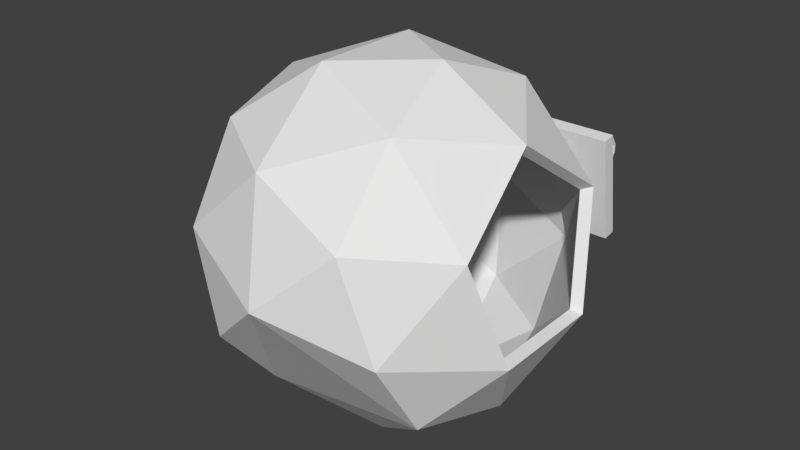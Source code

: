 # Source: Molecular_Smelter.blend  (saved by Blender 2.77.0; exported with 4.5.12 LTS)
import bpy
from mathutils import Matrix  # noqa: F401  (used for matrix-valued properties, if any)

bpy.ops.wm.read_factory_settings(use_empty=True)
scene = bpy.context.scene
scene.name = 'Scene'

# ---- collections
col_collection_1 = bpy.data.collections.new('Collection 1'); scene.collection.children.link(col_collection_1)

# ---- world
world_world = bpy.data.worlds.new('World'); scene.world = world_world
world_world.color = (0.05088, 0.05088, 0.05088)
world_world.use_sun_shadow = False
world_world.sun_shadow_jitter_overblur = 0.0
world_world.cycles.sampling_method = 'MANUAL'

# ---- meshes
me_icosphere_005 = bpy.data.meshes.new('Icosphere.005')
me_icosphere_005.from_pydata([(0.2821, 1.134, -0.1616), (0.2821, 1.134, -0.1066), (0.2821, 1.183, -0.1616), (0.2821, 1.183, -0.1066), (0.4092, 1.134, -0.1616), (0.4092, 1.134, -0.1066), (0.4092, 1.183, -0.1616), (0.4092, 1.183, -0.1066), (0.2881, 1.179, -0.159), (0.2881, 1.179, -0.1092), (0.4031, 1.179, -0.159), (0.4031, 1.179, -0.1092), (0.4011, 1.134, -0.08225), (0.4011, 1.134, -0.02726), (0.4011, 1.183, -0.08225), (0.4011, 1.183, -0.02726), (0.5282, 1.134, -0.08225), (0.5282, 1.134, -0.02726), (0.5282, 1.183, -0.08225), (0.5282, 1.183, -0.02726), (0.4071, 1.179, -0.07962), (0.4071, 1.179, -0.02988), (0.5221, 1.179, -0.07962), (0.5221, 1.179, -0.02988), (0.5264, 1.134, -0.1616), (0.5264, 1.134, -0.1066), (0.5264, 1.183, -0.1616), (0.5264, 1.183, -0.1066), (0.6536, 1.134, -0.1616), (0.6536, 1.134, -0.1066), (0.6536, 1.183, -0.1616), (0.6536, 1.183, -0.1066), (0.5325, 1.179, -0.159), (0.5325, 1.179, -0.1092), (0.6475, 1.179, -0.159), (0.6475, 1.179, -0.1092), (0.4655, 1.18, -0.0927), (0.4655, 1.105, -0.1082), (0.4986, 1.183, -0.1114), (0.4986, 1.109, -0.1269), (0.4986, 1.191, -0.1488), (0.4986, 1.116, -0.1643), (0.4655, 1.195, -0.1675), (0.4655, 1.12, -0.183), (0.4324, 1.191, -0.1488), (0.4324, 1.116, -0.1643), (0.4324, 1.183, -0.1114), (0.4324, 1.109, -0.1269), (0.544, 1.088, 0.1722), (0.5337, 1.088, 0.1755), (0.5274, 1.087, 0.1842), (0.5274, 1.087, 0.195), (0.5337, 1.088, 0.2037), (0.544, 1.088, 0.207), (0.5542, 1.088, 0.2037), (0.5605, 1.088, 0.195), (0.5605, 1.088, 0.1842), (0.5542, 1.088, 0.1755), (0.544, 1.088, 0.3462), (0.5337, 1.088, 0.3428), (0.5274, 1.087, 0.3341), (0.5274, 1.087, 0.3234), (0.5337, 1.088, 0.3147), (0.544, 1.088, 0.3114), (0.5542, 1.088, 0.3147), (0.5605, 1.088, 0.3234), (0.5605, 1.088, 0.3341), (0.5542, 1.088, 0.3428), (0.5428, 1.139, 0.3296), (0.5326, 1.137, 0.3269), (0.5264, 1.131, 0.3198), (0.5265, 1.125, 0.3111), (0.533, 1.12, 0.3041), (0.5432, 1.118, 0.3014), (0.5534, 1.121, 0.3041), (0.5596, 1.126, 0.3111), (0.5595, 1.132, 0.3198), (0.553, 1.137, 0.3269), (0.542, 1.17, 0.2861), (0.5319, 1.167, 0.285), (0.5257, 1.159, 0.2823), (0.526, 1.148, 0.279), (0.5325, 1.14, 0.2763), (0.5428, 1.137, 0.2753), (0.5529, 1.141, 0.2763), (0.5591, 1.149, 0.279), (0.5588, 1.159, 0.2823), (0.5523, 1.168, 0.285), (0.542, 1.17, 0.2323), (0.5319, 1.167, 0.2333), (0.5257, 1.159, 0.236), (0.526, 1.148, 0.2393), (0.5325, 1.14, 0.242), (0.5428, 1.137, 0.2431), (0.5529, 1.141, 0.242), (0.5591, 1.149, 0.2393), (0.5588, 1.159, 0.236), (0.5523, 1.168, 0.2333), (0.5428, 1.139, 0.1888), (0.5326, 1.137, 0.1915), (0.5264, 1.131, 0.1985), (0.5265, 1.125, 0.2072), (0.533, 1.12, 0.2143), (0.5432, 1.118, 0.217), (0.5534, 1.121, 0.2143), (0.5596, 1.126, 0.2072), (0.5595, 1.132, 0.1985), (0.553, 1.137, 0.1915), (0.5931, 1.088, 0.1722), (0.5829, 1.088, 0.1755), (0.5766, 1.087, 0.1842), (0.5766, 1.087, 0.195), (0.5829, 1.088, 0.2037), (0.5931, 1.088, 0.207), (0.6033, 1.088, 0.2037), (0.6096, 1.088, 0.195), (0.6096, 1.088, 0.1842), (0.6033, 1.088, 0.1755), (0.5931, 1.088, 0.3462), (0.5829, 1.088, 0.3428), (0.5766, 1.087, 0.3341), (0.5766, 1.087, 0.3234), (0.5829, 1.088, 0.3147), (0.5931, 1.088, 0.3114), (0.6033, 1.088, 0.3147), (0.6096, 1.088, 0.3234), (0.6096, 1.088, 0.3341), (0.6033, 1.088, 0.3428), (0.5919, 1.139, 0.3296), (0.5817, 1.137, 0.3269), (0.5755, 1.131, 0.3198), (0.5757, 1.125, 0.3111), (0.5821, 1.12, 0.3041), (0.5924, 1.118, 0.3014), (0.6026, 1.121, 0.3041), (0.6088, 1.126, 0.3111), (0.6086, 1.132, 0.3198), (0.6022, 1.137, 0.3269), (0.5912, 1.17, 0.2861), (0.581, 1.167, 0.285), (0.5749, 1.159, 0.2823), (0.5751, 1.148, 0.279), (0.5816, 1.14, 0.2763), (0.5919, 1.137, 0.2753), (0.6021, 1.141, 0.2763), (0.6082, 1.149, 0.279), (0.608, 1.159, 0.2823), (0.6015, 1.168, 0.285), (0.5912, 1.17, 0.2323), (0.581, 1.167, 0.2333), (0.5749, 1.159, 0.236), (0.5751, 1.148, 0.2393), (0.5816, 1.14, 0.242), (0.5919, 1.137, 0.2431), (0.6021, 1.141, 0.242), (0.6082, 1.149, 0.2393), (0.608, 1.159, 0.236), (0.6015, 1.168, 0.2333), (0.5919, 1.139, 0.1888), (0.5817, 1.137, 0.1915), (0.5755, 1.131, 0.1985), (0.5757, 1.125, 0.2072), (0.5821, 1.12, 0.2143), (0.5924, 1.118, 0.217), (0.6026, 1.121, 0.2143), (0.6088, 1.126, 0.2072), (0.6086, 1.132, 0.1985), (0.6022, 1.137, 0.1915), (-0.381, 0.8982, -0.2696), (-0.381, 0.8982, -0.1624), (-0.381, 1.124, -0.2696), (-0.381, 1.124, -0.1624), (-0.2785, 0.8982, -0.2696), (-0.2785, 0.8982, -0.1624), (-0.2785, 1.124, -0.2696), (-0.2785, 1.124, -0.1624), (0.2157, 0.9267, -0.2696), (0.2157, 0.9267, -0.1624), (0.2157, 1.153, -0.2696), (0.2157, 1.153, -0.1624), (0.3183, 0.9267, -0.2696), (0.3183, 0.9267, -0.1624), (0.3183, 1.153, -0.2696), (0.3183, 1.153, -0.1624), (-0.671, 1.2, -0.2796), (0.671, 1.2, -0.2796), (-0.671, 1.094, 0.3621), (0.671, 1.094, 0.3621), (-0.671, 1.121, -0.2928), (0.671, 1.121, -0.2928), (-0.671, 1.015, 0.3489), (0.671, 1.015, 0.3489), (0.0, 1.2, -0.2796), (0.0, 1.094, 0.3621), (0.0, 1.121, -0.2928), (0.0, 1.015, 0.3489), (-0.6442, 1.187, -0.254), (-0.6442, 1.089, 0.3364), (-0.0268, 1.187, -0.254), (-0.0268, 1.089, 0.3364), (0.6423, 1.088, 0.1722), (0.632, 1.088, 0.1755), (0.6257, 1.087, 0.1842), (0.6257, 1.087, 0.195), (0.632, 1.088, 0.2037), (0.6423, 1.088, 0.207), (0.6525, 1.088, 0.2037), (0.6588, 1.088, 0.195), (0.6588, 1.088, 0.1842), (0.6525, 1.088, 0.1755), (0.6423, 1.088, 0.3462), (0.632, 1.088, 0.3428), (0.6257, 1.087, 0.3341), (0.6257, 1.087, 0.3234), (0.632, 1.088, 0.3147), (0.6423, 1.088, 0.3114), (0.6525, 1.088, 0.3147), (0.6588, 1.088, 0.3234), (0.6588, 1.088, 0.3341), (0.6525, 1.088, 0.3428), (0.6411, 1.139, 0.3296), (0.6309, 1.137, 0.3269), (0.6247, 1.131, 0.3198), (0.6248, 1.125, 0.3111), (0.6313, 1.12, 0.3041), (0.6415, 1.118, 0.3014), (0.6517, 1.121, 0.3041), (0.6579, 1.126, 0.3111), (0.6578, 1.132, 0.3198), (0.6513, 1.137, 0.3269), (0.6403, 1.17, 0.2861), (0.6302, 1.167, 0.285), (0.624, 1.159, 0.2823), (0.6243, 1.148, 0.279), (0.6308, 1.14, 0.2763), (0.6411, 1.137, 0.2753), (0.6512, 1.141, 0.2763), (0.6574, 1.149, 0.279), (0.6571, 1.159, 0.2823), (0.6506, 1.168, 0.285), (0.6403, 1.17, 0.2323), (0.6302, 1.167, 0.2333), (0.624, 1.159, 0.236), (0.6243, 1.148, 0.2393), (0.6308, 1.14, 0.242), (0.6411, 1.137, 0.2431), (0.6512, 1.141, 0.242), (0.6574, 1.149, 0.2393), (0.6571, 1.159, 0.236), (0.6506, 1.168, 0.2333), (0.6411, 1.139, 0.1888), (0.6309, 1.137, 0.1915), (0.6247, 1.131, 0.1985), (0.6248, 1.125, 0.2072), (0.6313, 1.12, 0.2143), (0.6415, 1.118, 0.217), (0.6517, 1.121, 0.2143), (0.6579, 1.126, 0.2072), (0.6578, 1.132, 0.1985), (0.6513, 1.137, 0.1915), (0.05326, 1.15, -0.2367), (0.05326, 1.15, -0.2061), (0.05326, 1.229, -0.2367), (0.05326, 1.229, -0.2061), (0.1035, 1.15, -0.2367), (0.1035, 1.15, -0.2061), (0.1035, 1.229, -0.2367), (0.1035, 1.229, -0.2061)], [], [(1, 3, 2, 0), (3, 7, 11, 9), (7, 5, 4, 6), (5, 1, 0, 4), (0, 2, 6, 4), (5, 7, 3, 1), (2, 3, 9, 8), (7, 6, 10, 11), (6, 2, 8, 10), (8, 9, 11, 10), (13, 15, 14, 12), (15, 19, 23, 21), (19, 17, 16, 18), (17, 13, 12, 16), (12, 14, 18, 16), (17, 19, 15, 13), (14, 15, 21, 20), (19, 18, 22, 23), (18, 14, 20, 22), (20, 21, 23, 22), (25, 27, 26, 24), (27, 31, 35, 33), (31, 29, 28, 30), (29, 25, 24, 28), (24, 26, 30, 28), (29, 31, 27, 25), (26, 27, 33, 32), (31, 30, 34, 35), (30, 26, 32, 34), (32, 33, 35, 34), (36, 37, 39, 38), (38, 39, 41, 40), (40, 41, 43, 42), (42, 43, 45, 44), (39, 37, 47, 45, 43, 41), (44, 45, 47, 46), (46, 47, 37, 36), (36, 38, 40, 42, 44, 46), (58, 68, 69, 59), (59, 69, 70, 60), (60, 70, 71, 61), (61, 71, 72, 62), (62, 72, 73, 63), (63, 73, 74, 64), (64, 74, 75, 65), (65, 75, 76, 66), (66, 76, 77, 67), (67, 77, 68, 58), (68, 78, 79, 69), (69, 79, 80, 70), (70, 80, 81, 71), (71, 81, 82, 72), (72, 82, 83, 73), (73, 83, 84, 74), (74, 84, 85, 75), (75, 85, 86, 76), (76, 86, 87, 77), (77, 87, 78, 68), (78, 88, 89, 79), (79, 89, 90, 80), (80, 90, 91, 81), (81, 91, 92, 82), (82, 92, 93, 83), (83, 93, 94, 84), (84, 94, 95, 85), (85, 95, 96, 86), (86, 96, 97, 87), (87, 97, 88, 78), (88, 98, 99, 89), (89, 99, 100, 90), (90, 100, 101, 91), (91, 101, 102, 92), (92, 102, 103, 93), (93, 103, 104, 94), (94, 104, 105, 95), (95, 105, 106, 96), (96, 106, 107, 97), (97, 107, 98, 88), (98, 48, 49, 99), (99, 49, 50, 100), (100, 50, 51, 101), (101, 51, 52, 102), (102, 52, 53, 103), (103, 53, 54, 104), (104, 54, 55, 105), (105, 55, 56, 106), (106, 56, 57, 107), (107, 57, 48, 98), (118, 128, 129, 119), (119, 129, 130, 120), (120, 130, 131, 121), (121, 131, 132, 122), (122, 132, 133, 123), (123, 133, 134, 124), (124, 134, 135, 125), (125, 135, 136, 126), (126, 136, 137, 127), (127, 137, 128, 118), (128, 138, 139, 129), (129, 139, 140, 130), (130, 140, 141, 131), (131, 141, 142, 132), (132, 142, 143, 133), (133, 143, 144, 134), (134, 144, 145, 135), (135, 145, 146, 136), (136, 146, 147, 137), (137, 147, 138, 128), (138, 148, 149, 139), (139, 149, 150, 140), (140, 150, 151, 141), (141, 151, 152, 142), (142, 152, 153, 143), (143, 153, 154, 144), (144, 154, 155, 145), (145, 155, 156, 146), (146, 156, 157, 147), (147, 157, 148, 138), (148, 158, 159, 149), (149, 159, 160, 150), (150, 160, 161, 151), (151, 161, 162, 152), (152, 162, 163, 153), (153, 163, 164, 154), (154, 164, 165, 155), (155, 165, 166, 156), (156, 166, 167, 157), (157, 167, 158, 148), (158, 108, 109, 159), (159, 109, 110, 160), (160, 110, 111, 161), (161, 111, 112, 162), (162, 112, 113, 163), (163, 113, 114, 164), (164, 114, 115, 165), (165, 115, 116, 166), (166, 116, 117, 167), (167, 117, 108, 158), (169, 171, 170, 168), (171, 175, 174, 170), (175, 173, 172, 174), (173, 169, 168, 172), (168, 170, 174, 172), (173, 175, 171, 169), (177, 179, 178, 176), (179, 183, 182, 178), (183, 181, 180, 182), (181, 177, 176, 180), (176, 178, 182, 180), (181, 183, 179, 177), (192, 193, 187, 185), (194, 189, 191, 195), (185, 187, 191, 189), (186, 184, 188, 190), (193, 186, 190, 195), (192, 185, 189, 194), (184, 192, 194, 188), (187, 193, 195, 191), (188, 194, 195, 190), (192, 184, 196, 198), (184, 186, 197, 196), (193, 192, 198, 199), (186, 193, 199, 197), (196, 197, 199, 198), (210, 220, 221, 211), (211, 221, 222, 212), (212, 222, 223, 213), (213, 223, 224, 214), (214, 224, 225, 215), (215, 225, 226, 216), (216, 226, 227, 217), (217, 227, 228, 218), (218, 228, 229, 219), (219, 229, 220, 210), (220, 230, 231, 221), (221, 231, 232, 222), (222, 232, 233, 223), (223, 233, 234, 224), (224, 234, 235, 225), (225, 235, 236, 226), (226, 236, 237, 227), (227, 237, 238, 228), (228, 238, 239, 229), (229, 239, 230, 220), (230, 240, 241, 231), (231, 241, 242, 232), (232, 242, 243, 233), (233, 243, 244, 234), (234, 244, 245, 235), (235, 245, 246, 236), (236, 246, 247, 237), (237, 247, 248, 238), (238, 248, 249, 239), (239, 249, 240, 230), (240, 250, 251, 241), (241, 251, 252, 242), (242, 252, 253, 243), (243, 253, 254, 244), (244, 254, 255, 245), (245, 255, 256, 246), (246, 256, 257, 247), (247, 257, 258, 248), (248, 258, 259, 249), (249, 259, 250, 240), (250, 200, 201, 251), (251, 201, 202, 252), (252, 202, 203, 253), (253, 203, 204, 254), (254, 204, 205, 255), (255, 205, 206, 256), (256, 206, 207, 257), (257, 207, 208, 258), (258, 208, 209, 259), (259, 209, 200, 250), (261, 263, 262, 260), (263, 267, 266, 262), (267, 265, 264, 266), (265, 261, 260, 264), (260, 262, 266, 264), (265, 267, 263, 261)])
me_icosphere_005.use_remesh_preserve_volume = False
me_icosphere_005.use_remesh_preserve_attributes = False
me_icosphere_005.use_mirror_vertex_groups = False
me_icosphere_005.update()
me_icosphere_002 = bpy.data.meshes.new('Icosphere.002')
me_icosphere_002.from_pydata([(-0.9594, -5.293e-09, -0.2013), (-0.5471, 0.5257, 0.6105), (-0.3657, 0.8506, -0.3729), (-0.2536, -7.342e-08, -0.9807), (-0.3657, -0.8506, -0.3729), (-0.5471, -0.5257, 0.6105), (0.4137, 0.8506, 0.333), (0.595, 0.5257, -0.6505), (0.595, -0.5257, -0.6505), (0.4137, -0.8506, 0.333), (0.3016, 9.455e-08, 0.9407), (-0.7831, 0.5, -0.334), (-0.8897, 0.309, 0.244), (-0.5407, 0.809, 0.1432), (-0.6473, 7.536e-08, 0.7212), (-0.8897, -0.309, 0.244), (-0.7172, -4.812e-08, -0.6913), (-0.3682, 0.5, -0.7921), (-0.7831, -0.5, -0.334), (-0.3682, -0.5, -0.7921), (-0.5407, -0.809, 0.1432), (-0.1485, 0.309, 0.9153), (-0.1485, -0.309, 0.9153), (0.02399, 1.0, -0.01997), (-0.08262, 0.809, 0.5581), (0.1965, 0.309, -0.9553), (0.1306, 0.809, -0.598), (0.1965, -0.309, -0.9553), (-0.08262, -0.809, 0.5581), (0.02399, -1.0, -0.01997), (0.4162, 0.5, 0.7522), (0.5887, 0.809, -0.1831), (0.6953, -5.423e-08, -0.7612), (0.5887, -0.809, -0.1831), (0.4162, -0.5, 0.7522), (0.8311, 0.5, 0.2941), (0.7652, 6.925e-08, 0.6513), (0.9377, 0.309, -0.284), (0.9377, -0.309, -0.284), (0.8311, -0.5, 0.2941), (0.8311, 0.5, 0.2941), (0.7652, 6.925e-08, 0.6513), (0.9377, 0.309, -0.284), (0.9377, -0.309, -0.284), (0.8311, -0.5, 0.2941), (-1.026, -5.908e-09, -0.2135), (-0.5848, 0.562, 0.6543), (-0.3909, 0.9093, -0.3969), (-0.2711, -7.873e-08, -1.047), (-0.3909, -0.9093, -0.3969), (-0.5848, -0.562, 0.6543), (0.4422, 0.9093, 0.3576), (0.636, 0.562, -0.6936), (0.636, -0.562, -0.6936), (0.4422, -0.9093, 0.3576), (0.3223, 1.008e-07, 1.007), (-0.8371, 0.5345, -0.3554), (-0.951, 0.3303, 0.2625), (-0.578, 0.8648, 0.1547), (-0.6919, 8.03e-08, 0.7726), (-0.951, -0.3303, 0.2625), (-0.7666, -5.169e-08, -0.7372), (-0.3936, 0.5345, -0.845), (-0.8371, -0.5345, -0.3554), (-0.3936, -0.5345, -0.845), (-0.578, -0.8648, 0.1547), (-0.1587, 0.3303, 0.9801), (-0.1587, -0.3303, 0.9801), (0.02564, 1.069, -0.01966), (-0.08832, 0.8648, 0.5982), (0.21, 0.3303, -1.019), (0.1396, 0.8648, -0.6375), (0.21, -0.3303, -1.019), (-0.08832, -0.8648, 0.5982), (0.02564, -1.069, -0.01966), (0.4449, 0.5345, 0.8057), (0.6293, 0.8648, -0.1941), (0.7432, -5.822e-08, -0.8119), (0.6293, -0.8648, -0.1941), (0.4449, -0.5345, 0.8057), (0.8883, 0.5345, 0.316), (0.8179, 7.377e-08, 0.6979), (1.002, 0.3303, -0.3018), (1.002, -0.3303, -0.3018), (0.8883, -0.5345, 0.316)], [], [(0, 11, 12), (1, 14, 12), (0, 16, 11), (0, 18, 16), (0, 15, 18), (1, 21, 14), (2, 23, 13), (3, 25, 17), (5, 28, 20), (1, 24, 21), (2, 26, 23), (3, 27, 25), (5, 22, 28), (6, 35, 30), (7, 37, 31), (8, 38, 32), (9, 39, 33), (10, 36, 34), (36, 39, 34), (34, 39, 9), (39, 38, 33), (33, 38, 8), (38, 37, 32), (32, 37, 7), (37, 35, 31), (31, 35, 6), (35, 36, 30), (30, 36, 10), (22, 10, 34), (22, 34, 28), (28, 34, 9), (29, 9, 33), (27, 8, 32), (27, 32, 25), (25, 32, 7), (26, 7, 31), (26, 31, 23), (23, 31, 6), (24, 6, 30), (24, 30, 21), (21, 30, 10), (28, 9, 29), (28, 29, 20), (20, 29, 4), (19, 27, 3), (25, 7, 26), (25, 26, 17), (17, 26, 2), (23, 6, 24), (23, 24, 13), (13, 24, 1), (21, 10, 22), (21, 22, 14), (14, 22, 5), (15, 5, 20), (15, 20, 18), (18, 20, 4), (18, 4, 19), (18, 19, 16), (16, 19, 3), (16, 3, 17), (16, 17, 11), (11, 17, 2), (14, 5, 15), (14, 15, 12), (12, 15, 0), (11, 2, 13), (11, 13, 12), (12, 13, 1), (41, 40, 80, 81), (43, 44, 84, 83), (40, 42, 82, 80), (44, 41, 81, 84), (42, 43, 83, 82), (39, 36, 41, 44), (35, 37, 42, 40), (38, 39, 44, 43), (36, 35, 40, 41), (37, 38, 43, 42), (45, 57, 56), (46, 57, 59), (45, 56, 61), (45, 61, 63), (45, 63, 60), (46, 59, 66), (47, 58, 68), (48, 62, 70), (50, 65, 73), (46, 66, 69), (47, 68, 71), (48, 70, 72), (50, 73, 67), (51, 75, 80), (52, 76, 82), (53, 77, 83), (54, 78, 84), (55, 79, 81), (81, 79, 84), (79, 54, 84), (84, 78, 83), (78, 53, 83), (83, 77, 82), (77, 52, 82), (82, 76, 80), (76, 51, 80), (80, 75, 81), (75, 55, 81), (67, 79, 55), (67, 73, 79), (73, 54, 79), (74, 78, 54), (72, 77, 53), (72, 70, 77), (70, 52, 77), (71, 76, 52), (71, 68, 76), (68, 51, 76), (69, 75, 51), (69, 66, 75), (66, 55, 75), (73, 74, 54), (73, 65, 74), (65, 49, 74), (64, 48, 72), (70, 71, 52), (70, 62, 71), (62, 47, 71), (68, 69, 51), (68, 58, 69), (58, 46, 69), (66, 67, 55), (66, 59, 67), (59, 50, 67), (60, 65, 50), (60, 63, 65), (63, 49, 65), (63, 64, 49), (63, 61, 64), (61, 48, 64), (61, 62, 48), (61, 56, 62), (56, 47, 62), (59, 60, 50), (59, 57, 60), (57, 45, 60), (56, 58, 47), (56, 57, 58), (57, 46, 58), (33, 8, 29), (8, 27, 19), (4, 29, 19), (29, 8, 19), (78, 74, 53), (53, 64, 72), (49, 64, 74), (74, 64, 53)])
me_icosphere_002.use_remesh_preserve_volume = False
me_icosphere_002.use_remesh_preserve_attributes = False
me_icosphere_002.use_mirror_vertex_groups = False
me_icosphere_002.update()

# ---- objects
ob_molecularsmelterscreen = bpy.data.objects.new('MolecularSmelterScreen', me_icosphere_005)
ob_molecularsmelter = bpy.data.objects.new('MolecularSmelter', me_icosphere_002)

# ---- transforms, parenting, visibility, modifiers, constraints
ob_molecularsmelterscreen.location = (0.0, 0.0, 1.404)
ob_molecularsmelterscreen.lineart.crease_threshold = 0.0
ob_molecularsmelter.location = (0.0, 0.0, 1.404)
ob_molecularsmelter.lineart.crease_threshold = 0.0

# ---- collection membership
col_collection_1.objects.link(ob_molecularsmelterscreen)
col_collection_1.objects.link(ob_molecularsmelter)

# ---- scene / render settings (as saved in the file)
scene.frame_start = 1; scene.frame_end = 250; scene.frame_set(1)
scene.render.engine = 'BLENDER_EEVEE_NEXT'
scene.render.resolution_percentage = 50
scene.render.dither_intensity = 0.0
scene.cycles.use_denoising = False
scene.cycles.samples = 128
scene.cycles.sampling_pattern = 'TABULATED_SOBOL'
scene.cycles.light_sampling_threshold = 0.0
scene.cycles.use_adaptive_sampling = False
scene.cycles.use_light_tree = False
scene.cycles.blur_glossy = 0.0
scene.cycles.sample_clamp_indirect = 0.0
scene.view_settings.view_transform = 'Standard'
bpy.context.view_layer.update()

# ---- added for rendering (the .blend has no active camera and no usable light): camera, sun
cam_auto = bpy.data.cameras.new('AutoCamera')
cam_auto.lens = 50.0
cam_auto.sensor_width = 36.0
cam_auto.clip_end = 1000.0
ob_auto_camera = bpy.data.objects.new('AutoCamera', cam_auto)
scene.collection.objects.link(ob_auto_camera)
ob_auto_camera.location = (3.40166, -4.01601, 4.11507)
ob_auto_camera.rotation_euler = (1.09748, -7.21219e-08, 0.694738)
scene.camera = ob_auto_camera
light_auto_sun = bpy.data.lights.new('AutoSun', 'SUN')
light_auto_sun.energy = 3.0
light_auto_sun.angle = 0.0523599
ob_auto_sun = bpy.data.objects.new('AutoSun', light_auto_sun)
scene.collection.objects.link(ob_auto_sun)
ob_auto_sun.rotation_euler = (0.872665, 0.174533, 0.523599)
bpy.context.view_layer.update()
